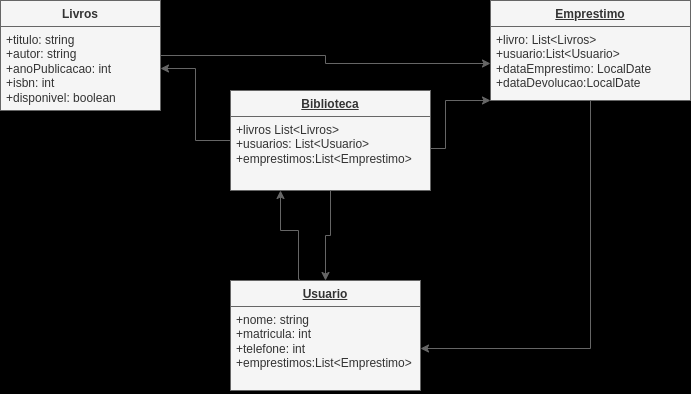

The diagram above was exported from draw.io. Its source (the exported page's mxGraphModel, read from the mxfile embedded in the PNG):
<mxGraphModel dx="869" dy="470" grid="1" gridSize="10" guides="1" tooltips="1" connect="1" arrows="1" fold="1" page="1" pageScale="1" pageWidth="827" pageHeight="1169" background="#000000" math="0" shadow="0">
  <root>
    <mxCell id="0" />
    <mxCell id="1" parent="0" />
    <mxCell id="Y0d9t0B6rSybjmwcU1vr-27" style="edgeStyle=orthogonalEdgeStyle;rounded=0;orthogonalLoop=1;jettySize=auto;html=1;fillColor=#f5f5f5;strokeColor=#666666;" edge="1" parent="1" source="Y0d9t0B6rSybjmwcU1vr-9" target="Y0d9t0B6rSybjmwcU1vr-18">
      <mxGeometry relative="1" as="geometry" />
    </mxCell>
    <mxCell id="Y0d9t0B6rSybjmwcU1vr-9" value="Livros" style="swimlane;fontStyle=1;align=center;verticalAlign=top;childLayout=stackLayout;horizontal=1;startSize=26;horizontalStack=0;resizeParent=1;resizeParentMax=0;resizeLast=0;collapsible=1;marginBottom=0;whiteSpace=wrap;html=1;fillColor=#f5f5f5;fontColor=#333333;strokeColor=#666666;" vertex="1" parent="1">
      <mxGeometry x="60" y="240" width="160" height="110" as="geometry" />
    </mxCell>
    <mxCell id="Y0d9t0B6rSybjmwcU1vr-10" value="+titulo: string&lt;div&gt;+autor: string&lt;/div&gt;&lt;div&gt;+anoPublicacao: int&lt;/div&gt;&lt;div&gt;+isbn: int&lt;/div&gt;&lt;div&gt;+disponivel: boolean&lt;/div&gt;" style="text;strokeColor=#666666;fillColor=#f5f5f5;align=left;verticalAlign=top;spacingLeft=4;spacingRight=4;overflow=hidden;rotatable=0;points=[[0,0.5],[1,0.5]];portConstraint=eastwest;whiteSpace=wrap;html=1;fontColor=#333333;" vertex="1" parent="Y0d9t0B6rSybjmwcU1vr-9">
      <mxGeometry y="26" width="160" height="84" as="geometry" />
    </mxCell>
    <mxCell id="Y0d9t0B6rSybjmwcU1vr-33" style="edgeStyle=orthogonalEdgeStyle;rounded=0;orthogonalLoop=1;jettySize=auto;html=1;exitX=0.364;exitY=-0.01;exitDx=0;exitDy=0;exitPerimeter=0;entryX=0.25;entryY=1;entryDx=0;entryDy=0;fillColor=#f5f5f5;strokeColor=#666666;" edge="1" parent="1" source="Y0d9t0B6rSybjmwcU1vr-13" target="Y0d9t0B6rSybjmwcU1vr-19">
      <mxGeometry relative="1" as="geometry">
        <mxPoint x="350.00030303030326" y="552" as="sourcePoint" />
        <mxPoint x="429.97" y="420.0000000000001" as="targetPoint" />
        <Array as="points">
          <mxPoint x="358" y="470" />
          <mxPoint x="340" y="470" />
        </Array>
      </mxGeometry>
    </mxCell>
    <mxCell id="Y0d9t0B6rSybjmwcU1vr-13" value="&lt;u&gt;Usuario&lt;/u&gt;" style="swimlane;fontStyle=1;align=center;verticalAlign=top;childLayout=stackLayout;horizontal=1;startSize=26;horizontalStack=0;resizeParent=1;resizeParentMax=0;resizeLast=0;collapsible=1;marginBottom=0;whiteSpace=wrap;html=1;fillColor=#f5f5f5;fontColor=#333333;strokeColor=#666666;" vertex="1" parent="1">
      <mxGeometry x="290" y="520" width="190" height="110" as="geometry" />
    </mxCell>
    <mxCell id="Y0d9t0B6rSybjmwcU1vr-14" value="+nome: s&lt;span style=&quot;background-color: initial;&quot;&gt;tring&lt;/span&gt;&lt;div&gt;&lt;div&gt;+matricula: int&lt;/div&gt;&lt;div&gt;+telefone: int&lt;/div&gt;&lt;div&gt;+emprestimos:List&amp;lt;Emprestimo&amp;gt;&lt;/div&gt;&lt;/div&gt;" style="text;strokeColor=#666666;fillColor=#f5f5f5;align=left;verticalAlign=top;spacingLeft=4;spacingRight=4;overflow=hidden;rotatable=0;points=[[0,0.5],[1,0.5]];portConstraint=eastwest;whiteSpace=wrap;html=1;fontColor=#333333;" vertex="1" parent="Y0d9t0B6rSybjmwcU1vr-13">
      <mxGeometry y="26" width="190" height="84" as="geometry" />
    </mxCell>
    <mxCell id="Y0d9t0B6rSybjmwcU1vr-28" style="edgeStyle=orthogonalEdgeStyle;rounded=0;orthogonalLoop=1;jettySize=auto;html=1;fillColor=#f5f5f5;strokeColor=#666666;" edge="1" parent="1" source="Y0d9t0B6rSybjmwcU1vr-17" target="Y0d9t0B6rSybjmwcU1vr-14">
      <mxGeometry relative="1" as="geometry" />
    </mxCell>
    <mxCell id="Y0d9t0B6rSybjmwcU1vr-17" value="&lt;u&gt;Emprestimo&lt;/u&gt;" style="swimlane;fontStyle=1;align=center;verticalAlign=top;childLayout=stackLayout;horizontal=1;startSize=26;horizontalStack=0;resizeParent=1;resizeParentMax=0;resizeLast=0;collapsible=1;marginBottom=0;whiteSpace=wrap;html=1;fillColor=#f5f5f5;fontColor=#333333;strokeColor=#666666;" vertex="1" parent="1">
      <mxGeometry x="550" y="240" width="200" height="100" as="geometry" />
    </mxCell>
    <mxCell id="Y0d9t0B6rSybjmwcU1vr-18" value="+livro: List&amp;lt;Livros&amp;gt;&lt;div&gt;+usuario:List&amp;lt;Usuario&amp;gt;&lt;/div&gt;&lt;div&gt;+dataEmprestimo: LocalDate&lt;/div&gt;&lt;div&gt;+dataDevolucao:LocalDate&lt;/div&gt;" style="text;strokeColor=#666666;fillColor=#f5f5f5;align=left;verticalAlign=top;spacingLeft=4;spacingRight=4;overflow=hidden;rotatable=0;points=[[0,0.5],[1,0.5]];portConstraint=eastwest;whiteSpace=wrap;html=1;fontColor=#333333;" vertex="1" parent="Y0d9t0B6rSybjmwcU1vr-17">
      <mxGeometry y="26" width="200" height="74" as="geometry" />
    </mxCell>
    <mxCell id="Y0d9t0B6rSybjmwcU1vr-29" style="edgeStyle=orthogonalEdgeStyle;rounded=0;orthogonalLoop=1;jettySize=auto;html=1;fillColor=#f5f5f5;strokeColor=#666666;" edge="1" parent="1" source="Y0d9t0B6rSybjmwcU1vr-19" target="Y0d9t0B6rSybjmwcU1vr-10">
      <mxGeometry relative="1" as="geometry" />
    </mxCell>
    <mxCell id="Y0d9t0B6rSybjmwcU1vr-31" style="edgeStyle=orthogonalEdgeStyle;rounded=0;orthogonalLoop=1;jettySize=auto;html=1;fillColor=#f5f5f5;strokeColor=#666666;" edge="1" parent="1" source="Y0d9t0B6rSybjmwcU1vr-19" target="Y0d9t0B6rSybjmwcU1vr-13">
      <mxGeometry relative="1" as="geometry" />
    </mxCell>
    <mxCell id="Y0d9t0B6rSybjmwcU1vr-19" value="&lt;u&gt;Biblioteca&lt;/u&gt;" style="swimlane;fontStyle=1;align=center;verticalAlign=top;childLayout=stackLayout;horizontal=1;startSize=26;horizontalStack=0;resizeParent=1;resizeParentMax=0;resizeLast=0;collapsible=1;marginBottom=0;whiteSpace=wrap;html=1;fillColor=#f5f5f5;fontColor=#333333;strokeColor=#666666;" vertex="1" parent="1">
      <mxGeometry x="290" y="330" width="200" height="100" as="geometry" />
    </mxCell>
    <mxCell id="Y0d9t0B6rSybjmwcU1vr-20" value="+livros List&amp;lt;Livros&amp;gt;&lt;div&gt;+usuarios: List&amp;lt;Usuario&amp;gt;&lt;/div&gt;&lt;div&gt;+emprestimos:List&amp;lt;Emprestimo&amp;gt;&lt;/div&gt;" style="text;strokeColor=#666666;fillColor=#f5f5f5;align=left;verticalAlign=top;spacingLeft=4;spacingRight=4;overflow=hidden;rotatable=0;points=[[0,0.5],[1,0.5]];portConstraint=eastwest;whiteSpace=wrap;html=1;fontColor=#333333;" vertex="1" parent="Y0d9t0B6rSybjmwcU1vr-19">
      <mxGeometry y="26" width="200" height="74" as="geometry" />
    </mxCell>
    <mxCell id="Y0d9t0B6rSybjmwcU1vr-30" style="edgeStyle=orthogonalEdgeStyle;rounded=0;orthogonalLoop=1;jettySize=auto;html=1;fillColor=#f5f5f5;strokeColor=#666666;" edge="1" parent="1" source="Y0d9t0B6rSybjmwcU1vr-20" target="Y0d9t0B6rSybjmwcU1vr-18">
      <mxGeometry relative="1" as="geometry">
        <Array as="points">
          <mxPoint x="505" y="388" />
          <mxPoint x="505" y="340" />
          <mxPoint x="600" y="340" />
        </Array>
      </mxGeometry>
    </mxCell>
  </root>
</mxGraphModel>